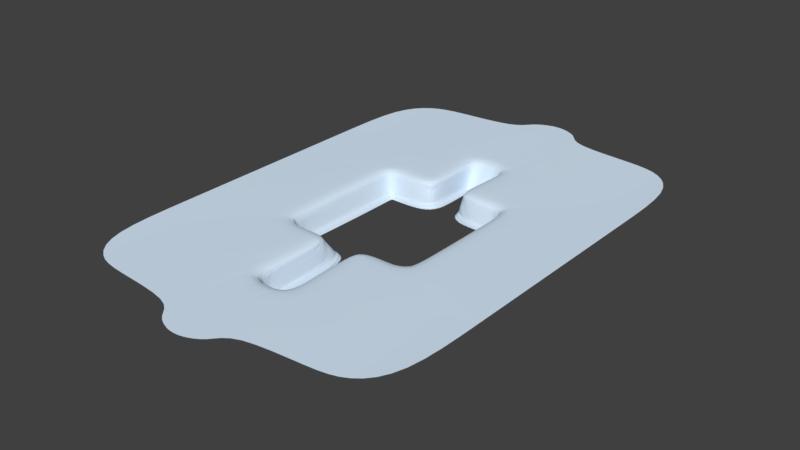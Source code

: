 # Source: SnowHills.blend  (saved by Blender 2.79.0; exported with 4.5.12 LTS)
import bpy
from mathutils import Matrix  # noqa: F401  (used for matrix-valued properties, if any)

bpy.ops.wm.read_factory_settings(use_empty=True)
scene = bpy.context.scene
scene.name = 'Scene'

# ---- collections
col_collection_1 = bpy.data.collections.new('Collection 1'); scene.collection.children.link(col_collection_1)

# ---- materials (node trees are filled in below, after node groups)
mat_snow_hills = bpy.data.materials.new('Snow Hills')
mat_snow_hills.alpha_threshold = 0.0
mat_snow_hills.use_transparent_shadow = False
mat_snow_hills.diffuse_color = (0.7157, 0.8554, 1.0, 1.0)
mat_snow_hills.specular_color = (0.08921, 0.326, 1.0)
mat_snow_hills.roughness = 0.5
mat_snow_hills.specular_intensity = 1.0

# ---- material node trees

# ---- world
world_world = bpy.data.worlds.new('World'); scene.world = world_world
world_world.color = (0.05088, 0.05088, 0.05088)
world_world.use_sun_shadow = False
world_world.sun_shadow_jitter_overblur = 0.0
world_world.cycles.sampling_method = 'MANUAL'

# ---- meshes
me_plane_002 = bpy.data.meshes.new('Plane.002')
me_plane_002.from_pydata([(20.47, -20.36, -0.971), (20.91, -20.76, 0.2346), (21.67, -21.76, 1.977), (22.61, -23.11, 5.276), (23.65, -23.73, 7.362), (25.58, -25.05, 7.879), (28.01, -26.65, 8.105), (19.51, -20.43, -1.015), (19.53, -21.18, 0.1394), (19.57, -22.11, 0.719), (19.99, -25.16, 6.614), (20.03, -26.37, 7.445), (19.83, -28.24, 7.943), (19.06, -30.69, 8.168), (21.3, -19.4, 0.1394), (20.51, -19.42, -1.015), (22.15, -19.35, 0.719), (23.63, -19.2, 6.614), (24.55, -19.08, 7.445), (26.24, -19.06, 7.943), (29.36, -19.03, 8.168), (48.38, -48.38, 8.017), (38.0, -50.28, 8.174), (57.28, -38.0, 8.174), (11.47, -19.97, -1.015), (11.37, -20.69, 0.1394), (11.31, -21.61, 0.719), (11.45, -24.83, 6.614), (11.23, -25.85, 7.445), (10.87, -27.54, 7.943), (10.17, -29.8, 8.169), (12.19, -51.44, 8.195), (4.306, -20.65, -1.015), (4.709, -21.08, 0.1394), (5.416, -21.98, 0.719), (6.961, -26.17, 6.614), (7.54, -27.13, 7.445), (8.31, -28.3, 7.943), (2.974, -28.28, -1.015), (3.59, -28.15, 0.1394), (4.285, -28.2, 0.719), (5.508, -30.32, 6.614), (6.142, -30.58, 7.445), (7.615, -30.65, 7.943), (3.488, -50.41, -1.015), (4.242, -50.57, 0.1394), (5.036, -50.85, 0.719), (6.487, -52.89, 6.614), (7.364, -52.99, 7.445), (9.147, -52.76, 7.943), (9.449, -58.4, 8.195), (3.181, -51.15, -1.015), (3.714, -51.84, 0.1394), (4.282, -52.71, 0.719), (5.01, -55.49, 6.614), (5.593, -56.21, 7.445), (6.862, -57.24, 7.943), (2.618, -61.2, 8.195), (2.462, -51.34, -1.015), (2.433, -52.26, 0.1394), (2.412, -53.37, 0.719), (2.389, -56.46, 6.614), (2.392, -57.43, 7.445), (2.406, -58.99, 7.943), (0.0, -61.17, 8.195), (0.0, -51.32, -1.015), (0.0, -52.24, 0.1394), (0.0, -53.34, 0.719), (0.0, -56.43, 6.614), (0.0, -57.4, 7.445), (0.0, -58.96, 7.943), (48.38, -77.62, 8.017), (38.0, -79.51, 8.174), (57.28, -67.23, 8.174), (12.19, -80.67, 8.195), (9.449, -87.63, 8.195), (2.618, -90.43, 8.195), (0.0, -90.41, 8.195), (20.02, 19.69, -0.971), (20.34, 19.93, 0.2346), (21.21, 20.65, 1.977), (22.07, 21.36, 5.276), (23.24, 22.43, 7.362), (24.4, 23.47, 7.879), (25.3, 24.5, 8.105), (19.12, 19.81, -1.015), (19.12, 20.28, 0.1394), (19.24, 20.93, 0.719), (19.99, 22.68, 6.614), (20.03, 23.58, 7.445), (19.83, 25.36, 7.943), (19.06, 28.91, 8.168), (20.87, 18.81, 0.1394), (20.11, 18.85, -1.015), (21.84, 18.9, 0.719), (23.63, 19.06, 6.614), (24.55, 19.06, 7.445), (26.24, 19.06, 7.943), (29.36, 19.03, 8.168), (48.38, 48.38, 8.017), (38.0, 50.28, 8.174), (57.28, 38.0, 8.174), (11.43, 19.62, -1.015), (11.27, 20.02, 0.1394), (11.22, 20.62, 0.719), (11.45, 22.23, 6.614), (11.24, 22.95, 7.445), (10.87, 24.54, 7.943), (10.16, 27.87, 8.169), (12.19, 45.47, 8.195), (4.023, 20.98, -1.015), (4.564, 21.54, 0.1394), (5.138, 22.16, 0.719), (5.908, 23.3, 6.614), (6.531, 23.94, 7.445), (7.763, 25.25, 7.943), (2.952, 28.28, -1.015), (3.524, 28.21, 0.1394), (4.226, 28.28, 0.719), (5.021, 28.7, 6.614), (5.655, 28.59, 7.445), (7.125, 28.44, 7.943), (3.488, 40.2, -1.015), (4.242, 40.66, 0.1394), (5.036, 41.15, 0.719), (6.052, 44.41, 6.614), (6.929, 44.69, 7.445), (8.712, 45.1, 7.943), (9.449, 49.4, 8.195), (3.181, 40.65, -1.015), (3.714, 41.4, 0.1394), (4.282, 42.47, 0.719), (4.971, 46.48, 6.614), (5.593, 47.21, 7.445), (6.862, 48.24, 7.943), (2.618, 52.2, 8.195), (2.462, 40.63, -1.015), (2.433, 41.44, 0.1394), (2.412, 42.62, 0.719), (2.389, 47.32, 6.614), (2.392, 48.43, 7.445), (2.406, 49.99, 7.943), (0.0, 52.17, 8.195), (0.0, 40.3, -1.015), (0.0, 41.09, 0.1394), (0.0, 42.29, 0.719), (0.0, 47.21, 6.614), (0.0, 48.37, 7.445), (0.0, 49.96, 7.943), (48.38, 77.62, 8.017), (38.0, 79.51, 8.174), (57.28, 67.23, 8.174), (12.19, 80.67, 8.195), (9.449, 87.63, 8.195), (2.618, 90.43, 8.195), (0.0, 90.41, 8.195), (20.84, 0.0, 0.1394), (20.02, 0.0, -1.015), (21.76, 0.0, 0.719), (23.63, 0.0, 6.614), (24.55, 0.0, 7.445), (26.24, 0.0, 7.943), (29.35, 0.0, 8.168), (57.28, 0.0, 8.174)], [], [(8, 9, 2, 1), (7, 8, 1, 0), (9, 10, 3, 2), (10, 11, 4, 3), (11, 12, 5, 4), (12, 13, 6, 5), (29, 30, 13, 12), (28, 29, 12, 11), (27, 28, 11, 10), (26, 27, 10, 9), (24, 25, 8, 7), (25, 26, 9, 8), (0, 1, 14, 15), (1, 2, 16, 14), (2, 3, 17, 16), (3, 4, 18, 17), (4, 5, 19, 18), (5, 6, 20, 19), (162, 20, 23, 163), (20, 6, 21, 23), (6, 13, 22, 21), (36, 35, 41, 42), (26, 25, 33, 34), (13, 30, 31, 22), (27, 26, 34, 35), (29, 28, 36, 37), (25, 24, 32, 33), (28, 27, 35, 36), (30, 29, 37), (30, 37, 43), (34, 33, 39, 40), (35, 34, 40, 41), (37, 36, 42, 43), (33, 32, 38, 39), (40, 39, 45, 46), (41, 40, 46, 47), (43, 42, 48, 49), (39, 38, 44, 45), (42, 41, 47, 48), (30, 43, 49, 31), (48, 47, 54, 55), (31, 49, 56, 50), (46, 45, 52, 53), (47, 46, 53, 54), (49, 48, 55, 56), (45, 44, 51, 52), (50, 56, 63, 57), (53, 52, 59, 60), (54, 53, 60, 61), (56, 55, 62, 63), (52, 51, 58, 59), (55, 54, 61, 62), (60, 59, 66, 67), (61, 60, 67, 68), (63, 62, 69, 70), (57, 63, 70, 64), (59, 58, 65, 66), (62, 61, 68, 69), (57, 64, 77, 76), (50, 57, 76, 75), (31, 50, 75, 74), (22, 31, 74, 72), (21, 22, 72, 71), (23, 21, 71, 73), (15, 14, 156, 157), (14, 16, 158, 156), (16, 17, 159, 158), (17, 18, 160, 159), (18, 19, 161, 160), (19, 20, 162, 161), (86, 79, 80, 87), (85, 78, 79, 86), (87, 80, 81, 88), (88, 81, 82, 89), (89, 82, 83, 90), (90, 83, 84, 91), (107, 90, 91, 108), (106, 89, 90, 107), (105, 88, 89, 106), (104, 87, 88, 105), (102, 85, 86, 103), (103, 86, 87, 104), (78, 93, 92, 79), (79, 92, 94, 80), (80, 94, 95, 81), (81, 95, 96, 82), (82, 96, 97, 83), (83, 97, 98, 84), (162, 163, 101, 98), (98, 101, 99, 84), (84, 99, 100, 91), (114, 120, 119, 113), (104, 112, 111, 103), (91, 100, 109, 108), (105, 113, 112, 104), (107, 115, 114, 106), (103, 111, 110, 102), (106, 114, 113, 105), (108, 115, 107), (108, 121, 115), (112, 118, 117, 111), (113, 119, 118, 112), (115, 121, 120, 114), (111, 117, 116, 110), (118, 124, 123, 117), (119, 125, 124, 118), (121, 127, 126, 120), (117, 123, 122, 116), (120, 126, 125, 119), (108, 109, 127, 121), (126, 133, 132, 125), (109, 128, 134, 127), (124, 131, 130, 123), (125, 132, 131, 124), (127, 134, 133, 126), (123, 130, 129, 122), (128, 135, 141, 134), (131, 138, 137, 130), (132, 139, 138, 131), (134, 141, 140, 133), (130, 137, 136, 129), (133, 140, 139, 132), (138, 145, 144, 137), (139, 146, 145, 138), (141, 148, 147, 140), (135, 142, 148, 141), (137, 144, 143, 136), (140, 147, 146, 139), (135, 154, 155, 142), (128, 153, 154, 135), (109, 152, 153, 128), (100, 150, 152, 109), (99, 149, 150, 100), (101, 151, 149, 99), (93, 157, 156, 92), (92, 156, 158, 94), (94, 158, 159, 95), (95, 159, 160, 96), (96, 160, 161, 97), (97, 161, 162, 98)])
me_plane_002.materials.append(mat_snow_hills)
me_plane_002.use_remesh_preserve_volume = False
me_plane_002.use_remesh_preserve_attributes = False
me_plane_002.use_mirror_vertex_groups = False
me_plane_002.update()

# ---- objects
ob_snow_hills = bpy.data.objects.new('Snow Hills', me_plane_002)

# ---- transforms, parenting, visibility, modifiers, constraints
ob_snow_hills.location = (0.0, 0.0, 0.0)
ob_snow_hills.lineart.crease_threshold = 0.0
_m = ob_snow_hills.modifiers.new('Mirror', 'MIRROR')
_m.use_clip = True
_m = ob_snow_hills.modifiers.new('Triangulate', 'TRIANGULATE')
_m = ob_snow_hills.modifiers.new('Subsurf', 'SUBSURF')
_m.uv_smooth = 'PRESERVE_CORNERS'
_m.quality = 2
_m.show_only_control_edges = False

# ---- collection membership
col_collection_1.objects.link(ob_snow_hills)

# ---- scene / render settings (as saved in the file)
scene.frame_start = 1; scene.frame_end = 250; scene.frame_set(1)
scene.render.engine = 'BLENDER_EEVEE_NEXT'
scene.render.resolution_percentage = 50
scene.render.dither_intensity = 0.0
scene.cycles.use_denoising = False
scene.cycles.samples = 128
scene.cycles.sampling_pattern = 'TABULATED_SOBOL'
scene.cycles.use_adaptive_sampling = False
scene.cycles.use_light_tree = False
scene.cycles.blur_glossy = 0.0
scene.cycles.sample_clamp_indirect = 0.0
scene.view_settings.view_transform = 'Standard'
bpy.context.view_layer.update()

# ---- added for rendering (the .blend has no active camera and no usable light): camera, sun
cam_auto = bpy.data.cameras.new('AutoCamera')
cam_auto.lens = 50.0
cam_auto.sensor_width = 36.0
cam_auto.clip_end = 3479.66
ob_auto_camera = bpy.data.objects.new('AutoCamera', cam_auto)
scene.collection.objects.link(ob_auto_camera)
ob_auto_camera.location = (198.272, -237.927, 162.208)
ob_auto_camera.rotation_euler = (1.09748, -7.21219e-08, 0.694738)
scene.camera = ob_auto_camera
light_auto_sun = bpy.data.lights.new('AutoSun', 'SUN')
light_auto_sun.energy = 3.0
light_auto_sun.angle = 0.0523599
ob_auto_sun = bpy.data.objects.new('AutoSun', light_auto_sun)
scene.collection.objects.link(ob_auto_sun)
ob_auto_sun.rotation_euler = (0.872665, 0.174533, 0.523599)
bpy.context.view_layer.update()
